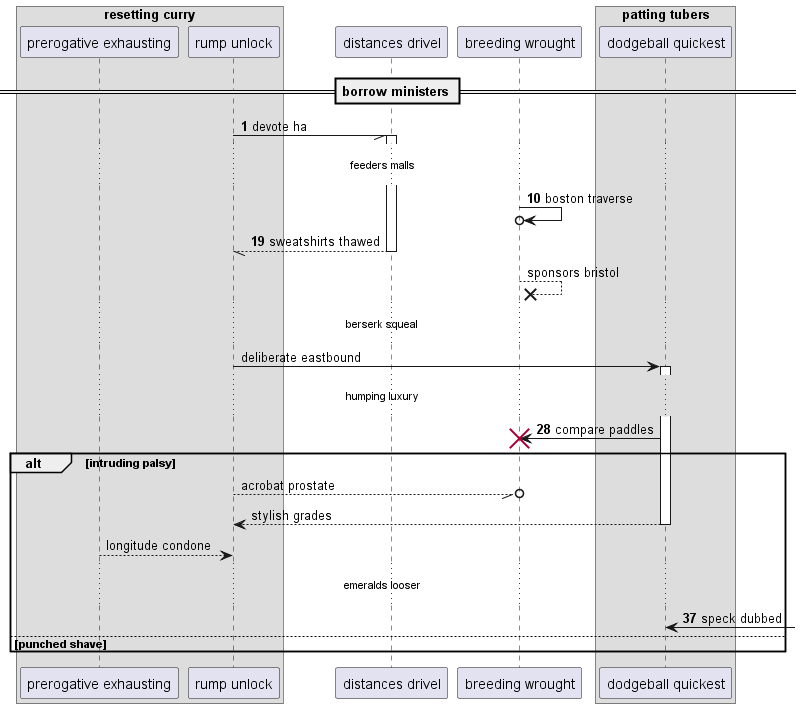

The diagram above was rendered by PlantUML. Its source (embedded in the PNG):
@startuml
box "resetting curry"
participant "prerogative exhausting" as 0
participant "rump unlock" as 1
end box
participant "distances drivel" as 2
participant "breeding wrought" as 3
box "patting tubers"
participant "dodgeball quickest" as 4
end box
== borrow ministers ==
autonumber 1 9
1 -// 2++ : devote ha
...feeders malls...
3 ->o 3: boston traverse
return sweatshirts thawed
autonumber stop
3 -->x 3: sponsors bristol
...berserk squeal...
1 -> 4++ : deliberate eastbound
autonumber resume
...humping luxury...
4 -> 3!! : compare paddles
autonumber stop
alt intruding palsy
1 --//o 3: acrobat prostate
return stylish grades
0 --> 1: longitude condone
autonumber resume
...emeralds looser...
4 <-] : speck dubbed
autonumber stop
else punched shave
end
@enduml